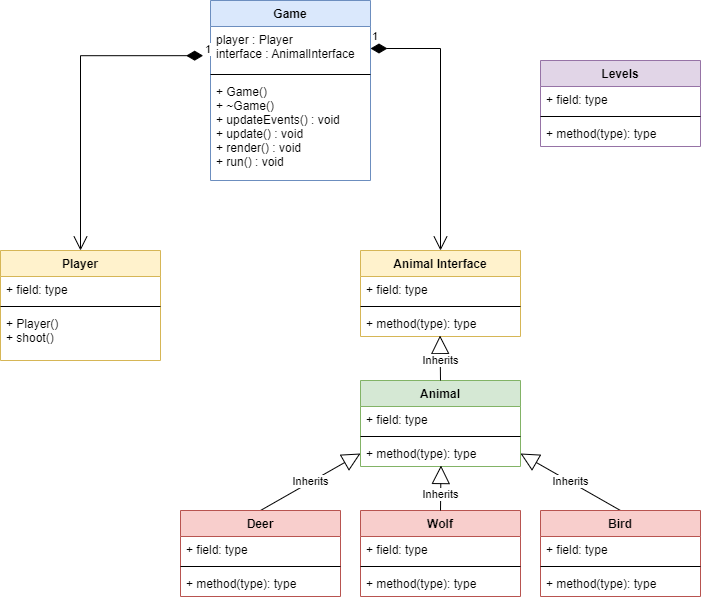

The diagram above was exported from draw.io. Its source (the exported page's mxGraphModel, read from the mxfile embedded in the PNG):
<mxGraphModel dx="1038" dy="579" grid="1" gridSize="10" guides="1" tooltips="1" connect="1" arrows="1" fold="1" page="1" pageScale="1" pageWidth="850" pageHeight="1100" background="#ffffff" math="0" shadow="0">
  <root>
    <mxCell id="0" />
    <mxCell id="1" parent="0" />
    <mxCell id="yDfse7aFAzupx2Aif6PK-1" value="Animal Interface" style="swimlane;fontStyle=1;align=center;verticalAlign=top;childLayout=stackLayout;horizontal=1;startSize=26;horizontalStack=0;resizeParent=1;resizeParentMax=0;resizeLast=0;collapsible=1;marginBottom=0;fillColor=#fff2cc;strokeColor=#d6b656;" parent="1" vertex="1">
      <mxGeometry x="460" y="390" width="160" height="86" as="geometry" />
    </mxCell>
    <mxCell id="yDfse7aFAzupx2Aif6PK-2" value="+ field: type" style="text;strokeColor=none;fillColor=none;align=left;verticalAlign=top;spacingLeft=4;spacingRight=4;overflow=hidden;rotatable=0;points=[[0,0.5],[1,0.5]];portConstraint=eastwest;" parent="yDfse7aFAzupx2Aif6PK-1" vertex="1">
      <mxGeometry y="26" width="160" height="26" as="geometry" />
    </mxCell>
    <mxCell id="yDfse7aFAzupx2Aif6PK-3" value="" style="line;strokeWidth=1;fillColor=none;align=left;verticalAlign=middle;spacingTop=-1;spacingLeft=3;spacingRight=3;rotatable=0;labelPosition=right;points=[];portConstraint=eastwest;" parent="yDfse7aFAzupx2Aif6PK-1" vertex="1">
      <mxGeometry y="52" width="160" height="8" as="geometry" />
    </mxCell>
    <mxCell id="yDfse7aFAzupx2Aif6PK-4" value="+ method(type): type" style="text;strokeColor=none;fillColor=none;align=left;verticalAlign=top;spacingLeft=4;spacingRight=4;overflow=hidden;rotatable=0;points=[[0,0.5],[1,0.5]];portConstraint=eastwest;" parent="yDfse7aFAzupx2Aif6PK-1" vertex="1">
      <mxGeometry y="60" width="160" height="26" as="geometry" />
    </mxCell>
    <mxCell id="yDfse7aFAzupx2Aif6PK-5" value="Animal" style="swimlane;fontStyle=1;align=center;verticalAlign=top;childLayout=stackLayout;horizontal=1;startSize=26;horizontalStack=0;resizeParent=1;resizeParentMax=0;resizeLast=0;collapsible=1;marginBottom=0;fillColor=#d5e8d4;strokeColor=#82b366;" parent="1" vertex="1">
      <mxGeometry x="460" y="520" width="160" height="86" as="geometry" />
    </mxCell>
    <mxCell id="yDfse7aFAzupx2Aif6PK-6" value="+ field: type" style="text;strokeColor=none;fillColor=none;align=left;verticalAlign=top;spacingLeft=4;spacingRight=4;overflow=hidden;rotatable=0;points=[[0,0.5],[1,0.5]];portConstraint=eastwest;" parent="yDfse7aFAzupx2Aif6PK-5" vertex="1">
      <mxGeometry y="26" width="160" height="26" as="geometry" />
    </mxCell>
    <mxCell id="yDfse7aFAzupx2Aif6PK-7" value="" style="line;strokeWidth=1;fillColor=none;align=left;verticalAlign=middle;spacingTop=-1;spacingLeft=3;spacingRight=3;rotatable=0;labelPosition=right;points=[];portConstraint=eastwest;" parent="yDfse7aFAzupx2Aif6PK-5" vertex="1">
      <mxGeometry y="52" width="160" height="8" as="geometry" />
    </mxCell>
    <mxCell id="yDfse7aFAzupx2Aif6PK-8" value="+ method(type): type" style="text;strokeColor=none;fillColor=none;align=left;verticalAlign=top;spacingLeft=4;spacingRight=4;overflow=hidden;rotatable=0;points=[[0,0.5],[1,0.5]];portConstraint=eastwest;" parent="yDfse7aFAzupx2Aif6PK-5" vertex="1">
      <mxGeometry y="60" width="160" height="26" as="geometry" />
    </mxCell>
    <mxCell id="yDfse7aFAzupx2Aif6PK-9" value="Wolf" style="swimlane;fontStyle=1;align=center;verticalAlign=top;childLayout=stackLayout;horizontal=1;startSize=26;horizontalStack=0;resizeParent=1;resizeParentMax=0;resizeLast=0;collapsible=1;marginBottom=0;fillColor=#f8cecc;strokeColor=#b85450;" parent="1" vertex="1">
      <mxGeometry x="460" y="650" width="160" height="86" as="geometry" />
    </mxCell>
    <mxCell id="yDfse7aFAzupx2Aif6PK-10" value="+ field: type" style="text;strokeColor=none;fillColor=none;align=left;verticalAlign=top;spacingLeft=4;spacingRight=4;overflow=hidden;rotatable=0;points=[[0,0.5],[1,0.5]];portConstraint=eastwest;" parent="yDfse7aFAzupx2Aif6PK-9" vertex="1">
      <mxGeometry y="26" width="160" height="26" as="geometry" />
    </mxCell>
    <mxCell id="yDfse7aFAzupx2Aif6PK-11" value="" style="line;strokeWidth=1;fillColor=none;align=left;verticalAlign=middle;spacingTop=-1;spacingLeft=3;spacingRight=3;rotatable=0;labelPosition=right;points=[];portConstraint=eastwest;" parent="yDfse7aFAzupx2Aif6PK-9" vertex="1">
      <mxGeometry y="52" width="160" height="8" as="geometry" />
    </mxCell>
    <mxCell id="yDfse7aFAzupx2Aif6PK-12" value="+ method(type): type" style="text;strokeColor=none;fillColor=none;align=left;verticalAlign=top;spacingLeft=4;spacingRight=4;overflow=hidden;rotatable=0;points=[[0,0.5],[1,0.5]];portConstraint=eastwest;" parent="yDfse7aFAzupx2Aif6PK-9" vertex="1">
      <mxGeometry y="60" width="160" height="26" as="geometry" />
    </mxCell>
    <mxCell id="yDfse7aFAzupx2Aif6PK-13" value="Inherits" style="endArrow=block;endSize=16;endFill=0;html=1;rounded=0;entryX=0.503;entryY=0.962;entryDx=0;entryDy=0;entryPerimeter=0;" parent="1" target="yDfse7aFAzupx2Aif6PK-8" edge="1">
      <mxGeometry x="-0.2725" width="160" relative="1" as="geometry">
        <mxPoint x="540" y="650" as="sourcePoint" />
        <mxPoint x="680" y="640" as="targetPoint" />
        <mxPoint as="offset" />
      </mxGeometry>
    </mxCell>
    <mxCell id="yDfse7aFAzupx2Aif6PK-14" value="Inherits" style="endArrow=block;endSize=16;endFill=0;html=1;rounded=0;exitX=0.5;exitY=0;exitDx=0;exitDy=0;entryX=0;entryY=0.5;entryDx=0;entryDy=0;" parent="1" source="yDfse7aFAzupx2Aif6PK-20" target="yDfse7aFAzupx2Aif6PK-8" edge="1">
      <mxGeometry width="160" relative="1" as="geometry">
        <mxPoint x="360" y="650" as="sourcePoint" />
        <mxPoint x="620" y="680" as="targetPoint" />
      </mxGeometry>
    </mxCell>
    <mxCell id="yDfse7aFAzupx2Aif6PK-15" value="Inherits" style="endArrow=block;endSize=16;endFill=0;html=1;rounded=0;exitX=0.5;exitY=0;exitDx=0;exitDy=0;entryX=1;entryY=0.5;entryDx=0;entryDy=0;" parent="1" source="yDfse7aFAzupx2Aif6PK-16" target="yDfse7aFAzupx2Aif6PK-8" edge="1">
      <mxGeometry width="160" relative="1" as="geometry">
        <mxPoint x="720" y="650" as="sourcePoint" />
        <mxPoint x="820" y="620" as="targetPoint" />
      </mxGeometry>
    </mxCell>
    <mxCell id="yDfse7aFAzupx2Aif6PK-16" value="Bird" style="swimlane;fontStyle=1;align=center;verticalAlign=top;childLayout=stackLayout;horizontal=1;startSize=26;horizontalStack=0;resizeParent=1;resizeParentMax=0;resizeLast=0;collapsible=1;marginBottom=0;fillColor=#f8cecc;strokeColor=#b85450;" parent="1" vertex="1">
      <mxGeometry x="640" y="650" width="160" height="86" as="geometry" />
    </mxCell>
    <mxCell id="yDfse7aFAzupx2Aif6PK-17" value="+ field: type" style="text;strokeColor=none;fillColor=none;align=left;verticalAlign=top;spacingLeft=4;spacingRight=4;overflow=hidden;rotatable=0;points=[[0,0.5],[1,0.5]];portConstraint=eastwest;" parent="yDfse7aFAzupx2Aif6PK-16" vertex="1">
      <mxGeometry y="26" width="160" height="26" as="geometry" />
    </mxCell>
    <mxCell id="yDfse7aFAzupx2Aif6PK-18" value="" style="line;strokeWidth=1;fillColor=none;align=left;verticalAlign=middle;spacingTop=-1;spacingLeft=3;spacingRight=3;rotatable=0;labelPosition=right;points=[];portConstraint=eastwest;" parent="yDfse7aFAzupx2Aif6PK-16" vertex="1">
      <mxGeometry y="52" width="160" height="8" as="geometry" />
    </mxCell>
    <mxCell id="yDfse7aFAzupx2Aif6PK-19" value="+ method(type): type" style="text;strokeColor=none;fillColor=none;align=left;verticalAlign=top;spacingLeft=4;spacingRight=4;overflow=hidden;rotatable=0;points=[[0,0.5],[1,0.5]];portConstraint=eastwest;" parent="yDfse7aFAzupx2Aif6PK-16" vertex="1">
      <mxGeometry y="60" width="160" height="26" as="geometry" />
    </mxCell>
    <mxCell id="yDfse7aFAzupx2Aif6PK-20" value="Deer" style="swimlane;fontStyle=1;align=center;verticalAlign=top;childLayout=stackLayout;horizontal=1;startSize=26;horizontalStack=0;resizeParent=1;resizeParentMax=0;resizeLast=0;collapsible=1;marginBottom=0;fillColor=#f8cecc;strokeColor=#b85450;" parent="1" vertex="1">
      <mxGeometry x="280" y="650" width="160" height="86" as="geometry" />
    </mxCell>
    <mxCell id="yDfse7aFAzupx2Aif6PK-21" value="+ field: type" style="text;strokeColor=none;fillColor=none;align=left;verticalAlign=top;spacingLeft=4;spacingRight=4;overflow=hidden;rotatable=0;points=[[0,0.5],[1,0.5]];portConstraint=eastwest;" parent="yDfse7aFAzupx2Aif6PK-20" vertex="1">
      <mxGeometry y="26" width="160" height="26" as="geometry" />
    </mxCell>
    <mxCell id="yDfse7aFAzupx2Aif6PK-22" value="" style="line;strokeWidth=1;fillColor=none;align=left;verticalAlign=middle;spacingTop=-1;spacingLeft=3;spacingRight=3;rotatable=0;labelPosition=right;points=[];portConstraint=eastwest;" parent="yDfse7aFAzupx2Aif6PK-20" vertex="1">
      <mxGeometry y="52" width="160" height="8" as="geometry" />
    </mxCell>
    <mxCell id="yDfse7aFAzupx2Aif6PK-23" value="+ method(type): type" style="text;strokeColor=none;fillColor=none;align=left;verticalAlign=top;spacingLeft=4;spacingRight=4;overflow=hidden;rotatable=0;points=[[0,0.5],[1,0.5]];portConstraint=eastwest;" parent="yDfse7aFAzupx2Aif6PK-20" vertex="1">
      <mxGeometry y="60" width="160" height="26" as="geometry" />
    </mxCell>
    <mxCell id="yDfse7aFAzupx2Aif6PK-25" value="Inherits" style="endArrow=block;endSize=16;endFill=0;html=1;rounded=0;exitX=0.5;exitY=0;exitDx=0;exitDy=0;entryX=0.497;entryY=0.962;entryDx=0;entryDy=0;entryPerimeter=0;" parent="1" source="yDfse7aFAzupx2Aif6PK-5" target="yDfse7aFAzupx2Aif6PK-4" edge="1">
      <mxGeometry x="-0.111" width="160" relative="1" as="geometry">
        <mxPoint x="540" y="490" as="sourcePoint" />
        <mxPoint x="700" y="490" as="targetPoint" />
        <mxPoint as="offset" />
      </mxGeometry>
    </mxCell>
    <mxCell id="yDfse7aFAzupx2Aif6PK-26" value="Player&#10;" style="swimlane;fontStyle=1;align=center;verticalAlign=top;childLayout=stackLayout;horizontal=1;startSize=26;horizontalStack=0;resizeParent=1;resizeParentMax=0;resizeLast=0;collapsible=1;marginBottom=0;fillColor=#fff2cc;strokeColor=#d6b656;" parent="1" vertex="1">
      <mxGeometry x="100" y="390" width="160" height="110" as="geometry" />
    </mxCell>
    <mxCell id="yDfse7aFAzupx2Aif6PK-27" value="+ field: type" style="text;strokeColor=none;fillColor=none;align=left;verticalAlign=top;spacingLeft=4;spacingRight=4;overflow=hidden;rotatable=0;points=[[0,0.5],[1,0.5]];portConstraint=eastwest;" parent="yDfse7aFAzupx2Aif6PK-26" vertex="1">
      <mxGeometry y="26" width="160" height="26" as="geometry" />
    </mxCell>
    <mxCell id="yDfse7aFAzupx2Aif6PK-28" value="" style="line;strokeWidth=1;fillColor=none;align=left;verticalAlign=middle;spacingTop=-1;spacingLeft=3;spacingRight=3;rotatable=0;labelPosition=right;points=[];portConstraint=eastwest;" parent="yDfse7aFAzupx2Aif6PK-26" vertex="1">
      <mxGeometry y="52" width="160" height="8" as="geometry" />
    </mxCell>
    <mxCell id="yDfse7aFAzupx2Aif6PK-29" value="+ Player()&#10;+ shoot()&#10;" style="text;strokeColor=none;fillColor=none;align=left;verticalAlign=top;spacingLeft=4;spacingRight=4;overflow=hidden;rotatable=0;points=[[0,0.5],[1,0.5]];portConstraint=eastwest;" parent="yDfse7aFAzupx2Aif6PK-26" vertex="1">
      <mxGeometry y="60" width="160" height="50" as="geometry" />
    </mxCell>
    <mxCell id="yDfse7aFAzupx2Aif6PK-30" value="Game" style="swimlane;fontStyle=1;align=center;verticalAlign=top;childLayout=stackLayout;horizontal=1;startSize=26;horizontalStack=0;resizeParent=1;resizeParentMax=0;resizeLast=0;collapsible=1;marginBottom=0;fillColor=#dae8fc;strokeColor=#6c8ebf;" parent="1" vertex="1">
      <mxGeometry x="310" y="140" width="160" height="180" as="geometry" />
    </mxCell>
    <mxCell id="yDfse7aFAzupx2Aif6PK-31" value="player : Player&#10;interface : AnimalInterface" style="text;strokeColor=none;fillColor=none;align=left;verticalAlign=top;spacingLeft=4;spacingRight=4;overflow=hidden;rotatable=0;points=[[0,0.5],[1,0.5]];portConstraint=eastwest;" parent="yDfse7aFAzupx2Aif6PK-30" vertex="1">
      <mxGeometry y="26" width="160" height="44" as="geometry" />
    </mxCell>
    <mxCell id="yDfse7aFAzupx2Aif6PK-32" value="" style="line;strokeWidth=1;fillColor=none;align=left;verticalAlign=middle;spacingTop=-1;spacingLeft=3;spacingRight=3;rotatable=0;labelPosition=right;points=[];portConstraint=eastwest;" parent="yDfse7aFAzupx2Aif6PK-30" vertex="1">
      <mxGeometry y="70" width="160" height="8" as="geometry" />
    </mxCell>
    <mxCell id="yDfse7aFAzupx2Aif6PK-33" value="+ Game()&#10;+ ~Game()&#10;+ updateEvents() : void&#10;+ update() : void&#10;+ render() : void&#10;+ run() : void" style="text;strokeColor=none;fillColor=none;align=left;verticalAlign=top;spacingLeft=4;spacingRight=4;overflow=hidden;rotatable=0;points=[[0,0.5],[1,0.5]];portConstraint=eastwest;" parent="yDfse7aFAzupx2Aif6PK-30" vertex="1">
      <mxGeometry y="78" width="160" height="102" as="geometry" />
    </mxCell>
    <mxCell id="yDfse7aFAzupx2Aif6PK-34" value="1" style="endArrow=open;html=1;endSize=12;startArrow=diamondThin;startSize=14;startFill=1;edgeStyle=orthogonalEdgeStyle;align=left;verticalAlign=bottom;rounded=0;exitX=-0.046;exitY=0.663;exitDx=0;exitDy=0;exitPerimeter=0;" parent="1" source="yDfse7aFAzupx2Aif6PK-31" target="yDfse7aFAzupx2Aif6PK-26" edge="1">
      <mxGeometry x="-1" y="3" relative="1" as="geometry">
        <mxPoint x="250" y="210" as="sourcePoint" />
        <mxPoint x="450" y="470" as="targetPoint" />
      </mxGeometry>
    </mxCell>
    <mxCell id="yDfse7aFAzupx2Aif6PK-35" value="1" style="endArrow=open;html=1;endSize=12;startArrow=diamondThin;startSize=14;startFill=1;edgeStyle=orthogonalEdgeStyle;align=left;verticalAlign=bottom;rounded=0;entryX=0.5;entryY=0;entryDx=0;entryDy=0;exitX=1;exitY=0.5;exitDx=0;exitDy=0;" parent="1" source="yDfse7aFAzupx2Aif6PK-31" target="yDfse7aFAzupx2Aif6PK-1" edge="1">
      <mxGeometry x="-1" y="3" relative="1" as="geometry">
        <mxPoint x="550" y="210" as="sourcePoint" />
        <mxPoint x="450" y="470" as="targetPoint" />
      </mxGeometry>
    </mxCell>
    <mxCell id="hQEl4Ji88QDLth2hLB_1-1" value="Levels" style="swimlane;fontStyle=1;align=center;verticalAlign=top;childLayout=stackLayout;horizontal=1;startSize=26;horizontalStack=0;resizeParent=1;resizeParentMax=0;resizeLast=0;collapsible=1;marginBottom=0;fillColor=#e1d5e7;strokeColor=#9673a6;" vertex="1" parent="1">
      <mxGeometry x="640" y="200" width="160" height="86" as="geometry" />
    </mxCell>
    <mxCell id="hQEl4Ji88QDLth2hLB_1-2" value="+ field: type" style="text;strokeColor=none;fillColor=none;align=left;verticalAlign=top;spacingLeft=4;spacingRight=4;overflow=hidden;rotatable=0;points=[[0,0.5],[1,0.5]];portConstraint=eastwest;" vertex="1" parent="hQEl4Ji88QDLth2hLB_1-1">
      <mxGeometry y="26" width="160" height="26" as="geometry" />
    </mxCell>
    <mxCell id="hQEl4Ji88QDLth2hLB_1-3" value="" style="line;strokeWidth=1;fillColor=none;align=left;verticalAlign=middle;spacingTop=-1;spacingLeft=3;spacingRight=3;rotatable=0;labelPosition=right;points=[];portConstraint=eastwest;" vertex="1" parent="hQEl4Ji88QDLth2hLB_1-1">
      <mxGeometry y="52" width="160" height="8" as="geometry" />
    </mxCell>
    <mxCell id="hQEl4Ji88QDLth2hLB_1-4" value="+ method(type): type" style="text;strokeColor=none;fillColor=none;align=left;verticalAlign=top;spacingLeft=4;spacingRight=4;overflow=hidden;rotatable=0;points=[[0,0.5],[1,0.5]];portConstraint=eastwest;" vertex="1" parent="hQEl4Ji88QDLth2hLB_1-1">
      <mxGeometry y="60" width="160" height="26" as="geometry" />
    </mxCell>
  </root>
</mxGraphModel>